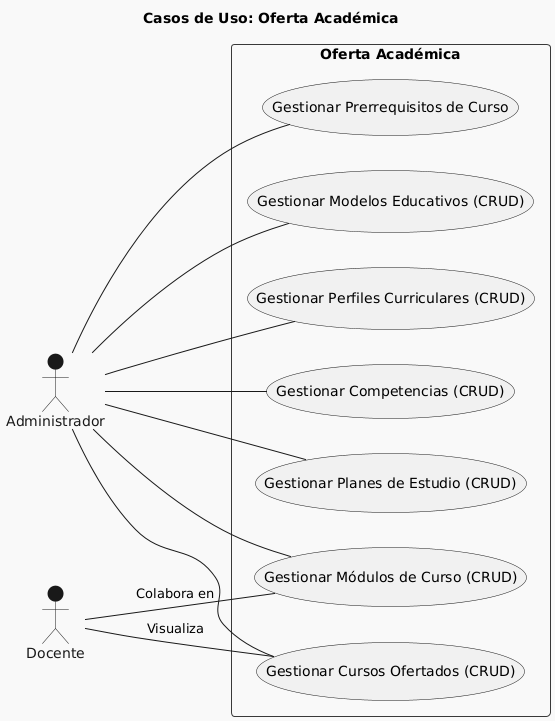

The diagram above was rendered by PlantUML. Its source (embedded in the PNG):
@startuml
!theme mars
title Casos de Uso: Oferta Académica

left to right direction

actor Administrador
actor Docente

rectangle "Oferta Académica" {
  usecase "Gestionar Modelos Educativos (CRUD)" as ManageEduModels
  usecase "Gestionar Perfiles Curriculares (CRUD)" as ManageCurriculumProfiles
  usecase "Gestionar Competencias (CRUD)" as ManageCompetencies
  usecase "Gestionar Planes de Estudio (CRUD)" as ManageStudyPlans
  usecase "Gestionar Cursos Ofertados (CRUD)" as ManageOfferedCourses
  usecase "Gestionar Módulos de Curso (CRUD)" as ManageCourseModules
  usecase "Gestionar Prerrequisitos de Curso" as ManagePrerequisites
}

Administrador -- (ManageEduModels)
Administrador -- (ManageCurriculumProfiles)
Administrador -- (ManageCompetencies)
Administrador -- (ManageStudyPlans)
Administrador -- (ManageOfferedCourses)
Administrador -- (ManageCourseModules)
Administrador -- (ManagePrerequisites)

Docente -- (ManageCourseModules) : Colabora en
Docente -- (ManageOfferedCourses) : Visualiza
@enduml